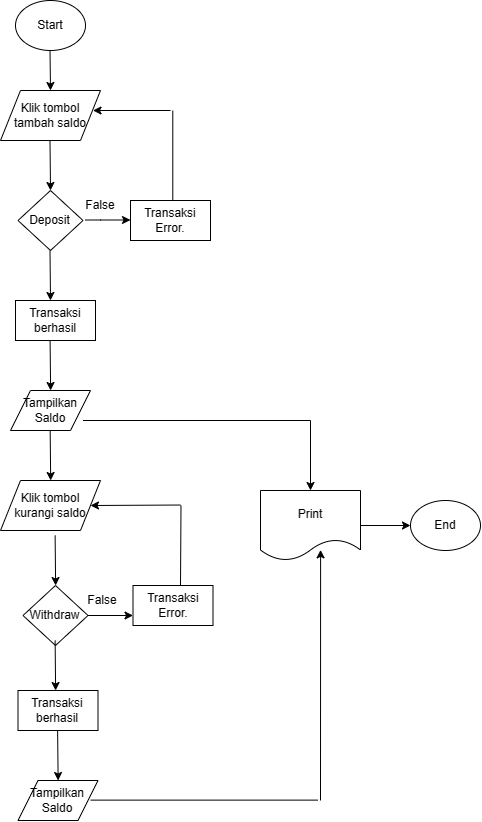

The diagram above was exported from draw.io. Its source (the exported page's mxGraphModel, read from the mxfile embedded in the PNG):
<mxGraphModel dx="1542" dy="875" grid="1" gridSize="10" guides="1" tooltips="1" connect="1" arrows="1" fold="1" page="1" pageScale="1" pageWidth="850" pageHeight="1100" math="0" shadow="0">
  <root>
    <mxCell id="0" />
    <mxCell id="1" parent="0" />
    <mxCell id="PhT7Csug77iYSLvstKlv-1" value="Start" style="ellipse;whiteSpace=wrap;html=1;" parent="1" vertex="1">
      <mxGeometry x="375" width="70" height="50" as="geometry" />
    </mxCell>
    <mxCell id="xT9fD6xGey0VF8HmlmH--5" value="" style="endArrow=classic;html=1;rounded=0;" parent="1" edge="1">
      <mxGeometry width="50" height="50" relative="1" as="geometry">
        <mxPoint x="409.5" y="50" as="sourcePoint" />
        <mxPoint x="410" y="90" as="targetPoint" />
      </mxGeometry>
    </mxCell>
    <mxCell id="xT9fD6xGey0VF8HmlmH--6" value="Klik tombol tambah saldo" style="shape=parallelogram;perimeter=parallelogramPerimeter;whiteSpace=wrap;html=1;fixedSize=1;" parent="1" vertex="1">
      <mxGeometry x="360" y="90" width="100" height="50" as="geometry" />
    </mxCell>
    <mxCell id="xT9fD6xGey0VF8HmlmH--7" value="" style="endArrow=classic;html=1;rounded=0;" parent="1" edge="1">
      <mxGeometry width="50" height="50" relative="1" as="geometry">
        <mxPoint x="409.5" y="140" as="sourcePoint" />
        <mxPoint x="410" y="190" as="targetPoint" />
      </mxGeometry>
    </mxCell>
    <mxCell id="xT9fD6xGey0VF8HmlmH--8" value="Deposit" style="rhombus;whiteSpace=wrap;html=1;" parent="1" vertex="1">
      <mxGeometry x="377.5" y="190" width="65" height="60" as="geometry" />
    </mxCell>
    <mxCell id="xT9fD6xGey0VF8HmlmH--9" value="" style="endArrow=classic;html=1;rounded=0;" parent="1" edge="1">
      <mxGeometry width="50" height="50" relative="1" as="geometry">
        <mxPoint x="445" y="219.5" as="sourcePoint" />
        <mxPoint x="490" y="219.5" as="targetPoint" />
        <Array as="points">
          <mxPoint x="460" y="219.5" />
        </Array>
      </mxGeometry>
    </mxCell>
    <mxCell id="xT9fD6xGey0VF8HmlmH--10" value="" style="endArrow=classic;html=1;rounded=0;" parent="1" edge="1">
      <mxGeometry width="50" height="50" relative="1" as="geometry">
        <mxPoint x="409.5" y="250" as="sourcePoint" />
        <mxPoint x="410" y="300" as="targetPoint" />
      </mxGeometry>
    </mxCell>
    <mxCell id="xT9fD6xGey0VF8HmlmH--11" value="Transaksi Error." style="rounded=0;whiteSpace=wrap;html=1;" parent="1" vertex="1">
      <mxGeometry x="490" y="200" width="80" height="40" as="geometry" />
    </mxCell>
    <mxCell id="xT9fD6xGey0VF8HmlmH--12" value="Transaksi berhasil" style="rounded=0;whiteSpace=wrap;html=1;" parent="1" vertex="1">
      <mxGeometry x="375" y="300" width="80" height="40" as="geometry" />
    </mxCell>
    <mxCell id="xT9fD6xGey0VF8HmlmH--14" value="False" style="text;html=1;strokeColor=none;fillColor=none;align=center;verticalAlign=middle;whiteSpace=wrap;rounded=0;" parent="1" vertex="1">
      <mxGeometry x="430" y="190" width="60" height="30" as="geometry" />
    </mxCell>
    <mxCell id="xT9fD6xGey0VF8HmlmH--17" value="" style="endArrow=classic;html=1;rounded=0;" parent="1" edge="1">
      <mxGeometry width="50" height="50" relative="1" as="geometry">
        <mxPoint x="409.6" y="340" as="sourcePoint" />
        <mxPoint x="410.1" y="390" as="targetPoint" />
      </mxGeometry>
    </mxCell>
    <mxCell id="xT9fD6xGey0VF8HmlmH--18" value="Tampilkan Saldo" style="shape=parallelogram;perimeter=parallelogramPerimeter;whiteSpace=wrap;html=1;fixedSize=1;" parent="1" vertex="1">
      <mxGeometry x="370" y="390" width="80" height="40" as="geometry" />
    </mxCell>
    <mxCell id="xT9fD6xGey0VF8HmlmH--19" value="" style="endArrow=classic;html=1;rounded=0;" parent="1" edge="1">
      <mxGeometry width="50" height="50" relative="1" as="geometry">
        <mxPoint x="409.67" y="430" as="sourcePoint" />
        <mxPoint x="410.17" y="480" as="targetPoint" />
      </mxGeometry>
    </mxCell>
    <mxCell id="xT9fD6xGey0VF8HmlmH--20" value="" style="endArrow=classic;html=1;rounded=0;" parent="1" edge="1">
      <mxGeometry width="50" height="50" relative="1" as="geometry">
        <mxPoint x="414.62" y="535" as="sourcePoint" />
        <mxPoint x="415.12" y="585" as="targetPoint" />
      </mxGeometry>
    </mxCell>
    <mxCell id="xT9fD6xGey0VF8HmlmH--21" value="Withdraw" style="rhombus;whiteSpace=wrap;html=1;" parent="1" vertex="1">
      <mxGeometry x="382.5" y="585" width="65" height="60" as="geometry" />
    </mxCell>
    <mxCell id="xT9fD6xGey0VF8HmlmH--22" value="" style="endArrow=classic;html=1;rounded=0;" parent="1" edge="1">
      <mxGeometry width="50" height="50" relative="1" as="geometry">
        <mxPoint x="447.5" y="615" as="sourcePoint" />
        <mxPoint x="492.5" y="615" as="targetPoint" />
        <Array as="points">
          <mxPoint x="462.5" y="615" />
        </Array>
      </mxGeometry>
    </mxCell>
    <mxCell id="xT9fD6xGey0VF8HmlmH--23" value="" style="endArrow=classic;html=1;rounded=0;" parent="1" edge="1">
      <mxGeometry width="50" height="50" relative="1" as="geometry">
        <mxPoint x="414.62" y="640" as="sourcePoint" />
        <mxPoint x="415.12" y="690" as="targetPoint" />
      </mxGeometry>
    </mxCell>
    <mxCell id="xT9fD6xGey0VF8HmlmH--24" value="Transaksi Error." style="rounded=0;whiteSpace=wrap;html=1;" parent="1" vertex="1">
      <mxGeometry x="492.5" y="585" width="80" height="40" as="geometry" />
    </mxCell>
    <mxCell id="xT9fD6xGey0VF8HmlmH--25" value="Transaksi berhasil" style="rounded=0;whiteSpace=wrap;html=1;" parent="1" vertex="1">
      <mxGeometry x="377.5" y="690" width="80" height="40" as="geometry" />
    </mxCell>
    <mxCell id="xT9fD6xGey0VF8HmlmH--26" value="False" style="text;html=1;strokeColor=none;fillColor=none;align=center;verticalAlign=middle;whiteSpace=wrap;rounded=0;" parent="1" vertex="1">
      <mxGeometry x="432.5" y="585" width="60" height="30" as="geometry" />
    </mxCell>
    <mxCell id="xT9fD6xGey0VF8HmlmH--27" value="" style="endArrow=classic;html=1;rounded=0;entryX=1;entryY=0.5;entryDx=0;entryDy=0;" parent="1" target="xT9fD6xGey0VF8HmlmH--29" edge="1">
      <mxGeometry width="50" height="50" relative="1" as="geometry">
        <mxPoint x="540" y="504.52" as="sourcePoint" />
        <mxPoint x="460" y="504.52" as="targetPoint" />
      </mxGeometry>
    </mxCell>
    <mxCell id="xT9fD6xGey0VF8HmlmH--28" value="" style="endArrow=none;html=1;rounded=0;" parent="1" edge="1">
      <mxGeometry width="50" height="50" relative="1" as="geometry">
        <mxPoint x="540" y="585" as="sourcePoint" />
        <mxPoint x="540.5" y="505" as="targetPoint" />
      </mxGeometry>
    </mxCell>
    <mxCell id="xT9fD6xGey0VF8HmlmH--29" value="Klik tombol kurangi saldo" style="shape=parallelogram;perimeter=parallelogramPerimeter;whiteSpace=wrap;html=1;fixedSize=1;" parent="1" vertex="1">
      <mxGeometry x="360" y="480" width="100" height="50" as="geometry" />
    </mxCell>
    <mxCell id="xT9fD6xGey0VF8HmlmH--36" value="Tampilkan Saldo" style="shape=parallelogram;perimeter=parallelogramPerimeter;whiteSpace=wrap;html=1;fixedSize=1;" parent="1" vertex="1">
      <mxGeometry x="377.5" y="780" width="80" height="40" as="geometry" />
    </mxCell>
    <mxCell id="xT9fD6xGey0VF8HmlmH--37" value="" style="endArrow=classic;html=1;rounded=0;" parent="1" edge="1">
      <mxGeometry width="50" height="50" relative="1" as="geometry">
        <mxPoint x="417.12" y="730" as="sourcePoint" />
        <mxPoint x="417.62" y="780" as="targetPoint" />
      </mxGeometry>
    </mxCell>
    <mxCell id="xT9fD6xGey0VF8HmlmH--40" value="End" style="ellipse;whiteSpace=wrap;html=1;" parent="1" vertex="1">
      <mxGeometry x="770" y="500" width="70" height="50" as="geometry" />
    </mxCell>
    <mxCell id="xT9fD6xGey0VF8HmlmH--43" value="" style="endArrow=none;html=1;rounded=0;" parent="1" edge="1">
      <mxGeometry width="50" height="50" relative="1" as="geometry">
        <mxPoint x="532.28" y="200" as="sourcePoint" />
        <mxPoint x="532.28" y="110" as="targetPoint" />
      </mxGeometry>
    </mxCell>
    <mxCell id="xT9fD6xGey0VF8HmlmH--44" value="" style="endArrow=classic;html=1;rounded=0;" parent="1" edge="1">
      <mxGeometry width="50" height="50" relative="1" as="geometry">
        <mxPoint x="530" y="110" as="sourcePoint" />
        <mxPoint x="452.5" y="110" as="targetPoint" />
      </mxGeometry>
    </mxCell>
    <mxCell id="xT9fD6xGey0VF8HmlmH--51" style="edgeStyle=orthogonalEdgeStyle;rounded=0;orthogonalLoop=1;jettySize=auto;html=1;entryX=0;entryY=0.5;entryDx=0;entryDy=0;" parent="1" source="xT9fD6xGey0VF8HmlmH--45" target="xT9fD6xGey0VF8HmlmH--40" edge="1">
      <mxGeometry relative="1" as="geometry" />
    </mxCell>
    <mxCell id="xT9fD6xGey0VF8HmlmH--45" value="Print" style="shape=document;whiteSpace=wrap;html=1;boundedLbl=1;" parent="1" vertex="1">
      <mxGeometry x="620" y="490" width="100" height="70" as="geometry" />
    </mxCell>
    <mxCell id="xT9fD6xGey0VF8HmlmH--46" value="" style="endArrow=none;html=1;rounded=0;" parent="1" edge="1">
      <mxGeometry width="50" height="50" relative="1" as="geometry">
        <mxPoint x="442.5" y="420" as="sourcePoint" />
        <mxPoint x="670" y="420" as="targetPoint" />
      </mxGeometry>
    </mxCell>
    <mxCell id="xT9fD6xGey0VF8HmlmH--47" value="" style="endArrow=none;html=1;rounded=0;" parent="1" edge="1">
      <mxGeometry width="50" height="50" relative="1" as="geometry">
        <mxPoint x="450" y="799.62" as="sourcePoint" />
        <mxPoint x="677.5" y="799.62" as="targetPoint" />
      </mxGeometry>
    </mxCell>
    <mxCell id="xT9fD6xGey0VF8HmlmH--48" value="" style="endArrow=classic;html=1;rounded=0;" parent="1" target="xT9fD6xGey0VF8HmlmH--45" edge="1">
      <mxGeometry width="50" height="50" relative="1" as="geometry">
        <mxPoint x="670" y="420" as="sourcePoint" />
        <mxPoint x="695" y="410" as="targetPoint" />
      </mxGeometry>
    </mxCell>
    <mxCell id="xT9fD6xGey0VF8HmlmH--49" value="" style="endArrow=classic;html=1;rounded=0;entryX=0.601;entryY=0.848;entryDx=0;entryDy=0;entryPerimeter=0;" parent="1" target="xT9fD6xGey0VF8HmlmH--45" edge="1">
      <mxGeometry width="50" height="50" relative="1" as="geometry">
        <mxPoint x="680" y="800" as="sourcePoint" />
        <mxPoint x="669.62" y="550" as="targetPoint" />
      </mxGeometry>
    </mxCell>
  </root>
</mxGraphModel>